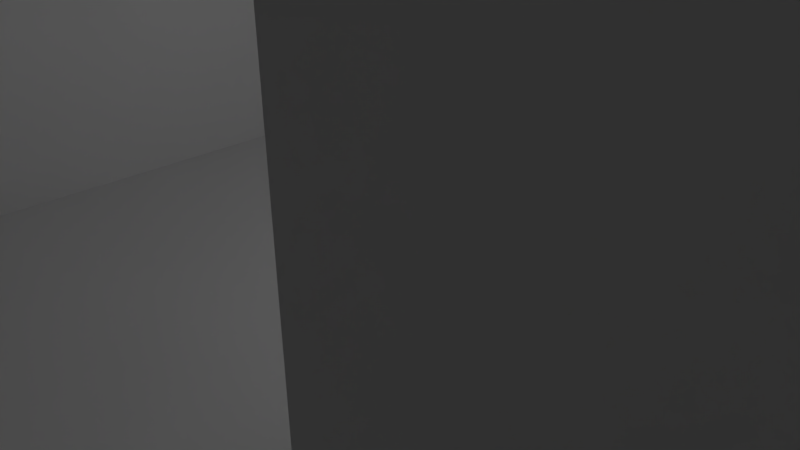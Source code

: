 # Source: Laberinto.blend  (saved by Blender 2.72.0; exported with 4.5.12 LTS)
import bpy
from mathutils import Matrix  # noqa: F401  (used for matrix-valued properties, if any)

bpy.ops.wm.read_factory_settings(use_empty=True)
scene = bpy.context.scene
scene.name = 'Scene'

# ---- collections
col_collection_1 = bpy.data.collections.new('Collection 1'); scene.collection.children.link(col_collection_1)

# ---- world
world_world = bpy.data.worlds.new('World'); scene.world = world_world
world_world.color = (0.05088, 0.05088, 0.05088)
world_world.use_sun_shadow = False
world_world.sun_shadow_jitter_overblur = 0.0
world_world.cycles.sampling_method = 'MANUAL'
world_world.cycles.sample_map_resolution = 256

# ---- cameras
cam_camera = bpy.data.cameras.new('Camera')
cam_camera.clip_end = 100.0
cam_camera.lens = 35.0
cam_camera.sensor_width = 32.0
cam_camera.sensor_height = 18.0
cam_camera.ortho_scale = 7.314
cam_camera.dof.focus_distance = 0.0
cam_camera.dof.aperture_fstop = 128.0

# ---- lights
light_lamp = bpy.data.lights.new('Lamp', 'POINT')
light_lamp.transmission_factor = 0.0
light_lamp.cutoff_distance = 30.0
light_lamp.energy = 100.0
light_lamp.shadow_buffer_clip_start = 1.001
light_lamp.shadow_soft_size = 0.1
light_lamp.shadow_maximum_resolution = 0.006
light_lamp.use_absolute_resolution = True
light_lamp.cycles.use_multiple_importance_sampling = False

# ---- meshes
me_plane = bpy.data.meshes.new('Plane')
me_plane.from_pydata([(-1.0, -1.0, 0.0), (1.0, -1.0, 0.0), (-1.0, 1.0, 0.0), (1.0, 1.0, 0.0), (-1.0, 0.8182, 0.0), (-1.0, 0.6364, 0.0), (-1.0, 0.4545, 0.0), (-1.0, 0.2727, 0.0), (-1.0, 0.09091, 0.0), (-1.0, -0.09091, 0.0), (-1.0, -0.2727, 0.0), (-1.0, -0.4545, 0.0), (-1.0, -0.6364, 0.0), (-1.0, -0.8182, 0.0), (-0.8182, -1.0, 0.0), (-0.6364, -1.0, 0.0), (-0.4545, -1.0, 0.0), (-0.2727, -1.0, 0.0), (-0.09091, -1.0, 0.0), (0.09091, -1.0, 0.0), (0.2727, -1.0, 0.0), (0.4545, -1.0, 0.0), (0.6364, -1.0, 0.0), (0.8182, -1.0, 0.0), (1.0, -0.8182, 0.0), (1.0, -0.6364, 0.0), (1.0, -0.4545, 0.0), (1.0, -0.2727, 0.0), (1.0, -0.09091, 0.0), (1.0, 0.09091, 0.0), (1.0, 0.2727, 0.0), (1.0, 0.4545, 0.0), (1.0, 0.6364, 0.0), (1.0, 0.8182, 0.0), (0.8182, 1.0, 0.0), (0.6364, 1.0, 0.0), (0.4545, 1.0, 0.0), (0.2727, 1.0, 0.0), (0.09091, 1.0, 0.0), (-0.09091, 1.0, 0.0), (-0.2727, 1.0, 0.0), (-0.4545, 1.0, 0.0), (-0.6364, 1.0, 0.0), (-0.8182, 1.0, 0.0), (-0.8182, -0.8182, 0.0), (-0.8182, -0.6364, 0.0), (-0.8182, -0.4545, 0.0), (-0.8182, -0.2727, 0.0), (-0.8182, -0.09091, 0.0), (-0.8182, 0.09091, 0.0), (-0.8182, 0.2727, 0.0), (-0.8182, 0.4545, 0.0), (-0.8182, 0.6364, 0.0), (-0.8182, 0.8182, 0.0), (-0.6364, -0.8182, 0.0), (-0.6364, -0.6364, 0.0), (-0.6364, -0.4545, 0.0), (-0.6364, -0.2727, 0.0), (-0.6364, -0.09091, 0.0), (-0.6364, 0.09091, 0.0), (-0.6364, 0.2727, 0.0), (-0.6364, 0.4545, 0.0), (-0.6364, 0.6364, 0.0), (-0.6364, 0.8182, 0.0), (-0.4545, -0.8182, 0.0), (-0.4545, -0.6364, 0.0), (-0.4545, -0.4545, 0.0), (-0.4545, -0.2727, 0.0), (-0.4545, -0.09091, 0.0), (-0.4545, 0.09091, 0.0), (-0.4545, 0.2727, 0.0), (-0.4545, 0.4545, 0.0), (-0.4545, 0.6364, 0.0), (-0.4545, 0.8182, 0.0), (-0.2727, -0.8182, 0.0), (-0.2727, -0.6364, 0.0), (-0.2727, -0.4545, 0.0), (-0.2727, -0.2727, 0.0), (-0.2727, -0.09091, 0.0), (-0.2727, 0.09091, 0.0), (-0.2727, 0.2727, 0.0), (-0.2727, 0.4545, 0.0), (-0.2727, 0.6364, 0.0), (-0.2727, 0.8182, 0.0), (-0.09091, -0.8182, 0.0), (-0.09091, -0.6364, 0.0), (-0.09091, -0.4545, 0.0), (-0.09091, -0.2727, 0.0), (-0.09091, -0.09091, 0.0), (-0.09091, 0.09091, 0.0), (-0.09091, 0.2727, 0.0), (-0.09091, 0.4545, 0.0), (-0.09091, 0.6364, 0.0), (-0.09091, 0.8182, 0.0), (0.09091, -0.8182, 0.0), (0.09091, -0.6364, 0.0), (0.09091, -0.4545, 0.0), (0.09091, -0.2727, 0.0), (0.09091, -0.09091, 0.0), (0.09091, 0.09091, 0.0), (0.09091, 0.2727, 0.0), (0.09091, 0.4545, 0.0), (0.09091, 0.6364, 0.0), (0.09091, 0.8182, 0.0), (0.2727, -0.8182, 0.0), (0.2727, -0.6364, 0.0), (0.2727, -0.4545, 0.0), (0.2727, -0.2727, 0.0), (0.2727, -0.09091, 0.0), (0.2727, 0.09091, 0.0), (0.2727, 0.2727, 0.0), (0.2727, 0.4545, 0.0), (0.2727, 0.6364, 0.0), (0.2727, 0.8182, 0.0), (0.4545, -0.8182, 0.0), (0.4545, -0.6364, 0.0), (0.4545, -0.4545, 0.0), (0.4545, -0.2727, 0.0), (0.4545, -0.09091, 0.0), (0.4545, 0.09091, 0.0), (0.4545, 0.2727, 0.0), (0.4545, 0.4545, 0.0), (0.4545, 0.6364, 0.0), (0.4545, 0.8182, 0.0), (0.6364, -0.8182, 0.0), (0.6364, -0.6364, 0.0), (0.6364, -0.4545, 0.0), (0.6364, -0.2727, 0.0), (0.6364, -0.09091, 0.0), (0.6364, 0.09091, 0.0), (0.6364, 0.2727, 0.0), (0.6364, 0.4545, 0.0), (0.6364, 0.6364, 0.0), (0.6364, 0.8182, 0.0), (0.8182, -0.8182, 0.0), (0.8182, -0.6364, 0.0), (0.8182, -0.4545, 0.0), (0.8182, -0.2727, 0.0), (0.8182, -0.09091, 0.0), (0.8182, 0.09091, 0.0), (0.8182, 0.2727, 0.0), (0.8182, 0.4545, 0.0), (0.8182, 0.6364, 0.0), (0.8182, 0.8182, 0.0), (-1.0, -1.0, 13.25), (1.0, -1.0, 13.25), (-1.0, 1.0, 13.25), (1.0, 1.0, 13.25), (-1.0, 0.8182, 13.25), (-1.0, 0.6364, 13.25), (-1.0, 0.4545, 13.25), (-1.0, 0.2727, 13.25), (-1.0, 0.09091, 13.25), (-1.0, -0.09091, 13.25), (-1.0, -0.2727, 13.25), (-1.0, -0.4545, 13.25), (-1.0, -0.6364, 13.25), (-1.0, -0.8182, 13.25), (-0.8182, -1.0, 13.25), (-0.6364, -1.0, 13.25), (-0.4545, -1.0, 13.25), (-0.2727, -1.0, 13.25), (-0.09091, -1.0, 13.25), (0.09091, -1.0, 13.25), (0.2727, -1.0, 13.25), (0.4545, -1.0, 13.25), (0.6364, -1.0, 13.25), (0.8182, -1.0, 13.25), (1.0, -0.8182, 13.25), (1.0, -0.6364, 13.25), (1.0, -0.4545, 13.25), (1.0, -0.2727, 13.25), (1.0, -0.09091, 13.25), (1.0, 0.09091, 13.25), (1.0, 0.2727, 13.25), (1.0, 0.4545, 13.25), (1.0, 0.6364, 13.25), (1.0, 0.8182, 13.25), (0.8182, 1.0, 13.25), (0.6364, 1.0, 13.25), (0.4545, 1.0, 13.25), (0.2727, 1.0, 13.25), (0.09091, 1.0, 13.25), (-0.09091, 1.0, 13.25), (-0.2727, 1.0, 13.25), (-0.4545, 1.0, 13.25), (-0.6364, 1.0, 13.25), (-0.8182, 1.0, 13.25), (-1.0, 0.4545, 12.9), (-1.0, 0.2727, 12.9), (-1.0, 0.09091, 12.9), (-1.0, -0.09091, 12.9), (-1.0, -0.2727, 12.9), (-1.0, -0.4545, 12.9), (-1.0, -0.6364, 12.9), (-1.0, -0.8182, 12.9), (1.0, -0.8182, 12.9), (1.0, -0.6364, 12.9), (1.0, -0.4545, 12.9), (1.0, -0.2727, 12.9), (-0.6364, 1.0, 12.9), (-0.8182, 1.0, 12.9), (-0.8182, -0.8182, 12.9), (-0.8182, -0.6364, 12.9), (-0.8182, -0.4545, 12.9), (-0.8182, -0.2727, 12.9), (-0.8182, -0.09091, 12.9), (-0.8182, 0.09091, 12.9), (-0.8182, 0.2727, 12.9), (-0.8182, 0.4545, 12.9), (-0.8182, 0.6364, 12.9), (-0.8182, 0.8182, 12.9), (-0.6364, -0.8182, 12.9), (-0.6364, -0.6364, 12.9), (-0.6364, -0.4545, 12.9), (-0.6364, -0.2727, 12.9), (-0.6364, -0.09091, 12.9), (-0.6364, 0.09091, 12.9), (-0.6364, 0.2727, 12.9), (-0.6364, 0.4545, 12.9), (-0.6364, 0.6364, 12.9), (-0.6364, 0.8182, 12.9), (-0.4545, -0.8182, 12.9), (-0.4545, -0.6364, 12.9), (-0.4545, -0.4545, 12.9), (-0.4545, -0.2727, 12.9), (-0.4545, -0.09091, 12.9), (-0.4545, 0.09091, 12.9), (-0.4545, 0.2727, 12.9), (-0.4545, 0.4545, 12.9), (-0.4545, 0.6364, 12.9), (-0.4545, 0.8182, 12.9), (-0.2727, -0.8182, 12.9), (-0.2727, -0.6364, 12.9), (-0.2727, -0.4545, 12.9), (-0.2727, -0.2727, 12.9), (-0.2727, -0.09091, 12.9), (-0.2727, 0.09091, 12.9), (-0.2727, 0.2727, 12.9), (-0.2727, 0.4545, 12.9), (-0.2727, 0.6364, 12.9), (-0.2727, 0.8182, 12.9), (-0.09091, -0.8182, 12.9), (-0.09091, -0.6364, 12.9), (-0.09091, -0.4545, 12.9), (-0.09091, -0.2727, 12.9), (-0.09091, -0.09091, 12.9), (-0.09091, 0.09091, 12.9), (-0.09091, 0.2727, 12.9), (-0.09091, 0.4545, 12.9), (-0.09091, 0.6364, 12.9), (-0.09091, 0.8182, 12.9), (0.09091, -0.8182, 12.9), (0.09091, -0.6364, 12.9), (0.09091, -0.4545, 12.9), (0.09091, -0.2727, 12.9), (0.09091, -0.09091, 12.9), (0.09091, 0.09091, 12.9), (0.09091, 0.2727, 12.9), (0.09091, 0.4545, 12.9), (0.09091, 0.6364, 12.9), (0.09091, 0.8182, 12.9), (0.2727, -0.8182, 12.9), (0.2727, -0.6364, 12.9), (0.2727, -0.4545, 12.9), (0.2727, -0.2727, 12.9), (0.2727, -0.09091, 12.9), (0.2727, 0.09091, 12.9), (0.2727, 0.2727, 12.9), (0.2727, 0.4545, 12.9), (0.2727, 0.6364, 12.9), (0.2727, 0.8182, 12.9), (0.4545, -0.8182, 12.9), (0.4545, -0.6364, 12.9), (0.4545, 0.6364, 12.9), (0.4545, 0.8182, 12.9), (0.6364, -0.8182, 12.9), (0.6364, -0.6364, 12.9), (0.6364, -0.4545, 12.9), (0.6364, -0.2727, 12.9), (0.6364, -0.09091, 12.9), (0.6364, 0.09091, 12.9), (0.6364, 0.2727, 12.9), (0.6364, 0.4545, 12.9), (0.6364, 0.6364, 12.9), (0.6364, 0.8182, 12.9), (0.8182, -0.8182, 12.9), (0.8182, -0.6364, 12.9), (0.8182, -0.4545, 12.9), (0.8182, -0.2727, 12.9), (0.8182, -0.09091, 12.9), (0.8182, 0.09091, 12.9), (0.8182, 0.2727, 12.9), (0.8182, 0.4545, 12.9), (0.8182, 0.6364, 12.9), (0.8182, 0.8182, 12.9)], [(187, 146), (169, 170)], [(143, 33, 3, 34), (4, 53, 43, 2), (53, 52, 210, 211), (63, 73, 41, 42), (73, 83, 40, 41), (83, 93, 39, 40), (93, 103, 38, 39), (103, 113, 37, 38), (113, 123, 36, 37), (123, 133, 35, 36), (133, 143, 34, 35), (0, 14, 44, 13), (55, 45, 203, 213), (82, 92, 250, 240), (139, 140, 292, 291), (105, 106, 264, 263), (77, 67, 225, 235), (8, 49, 50, 7), (104, 114, 272, 262), (6, 51, 52, 5), (5, 52, 53, 4), (14, 15, 54, 44), (52, 62, 220, 210), (45, 55, 56, 46), (46, 56, 57, 47), (47, 57, 58, 48), (126, 136, 288, 278), (49, 59, 60, 50), (112, 113, 271, 270), (51, 61, 62, 52), (79, 78, 236, 237), (15, 16, 64, 54), (8, 9, 191, 190), (55, 65, 66, 56), (74, 84, 242, 232), (99, 98, 256, 257), (69, 59, 217, 227), (59, 69, 70, 60), (143, 133, 285, 295), (61, 71, 72, 62), (84, 85, 243, 242), (16, 17, 74, 64), (44, 54, 212, 202), (65, 75, 76, 66), (91, 81, 239, 249), (67, 77, 78, 68), (68, 78, 79, 69), (69, 79, 80, 70), (138, 139, 291, 290), (71, 81, 82, 72), (66, 76, 234, 224), (17, 18, 84, 74), (113, 103, 261, 271), (75, 85, 86, 76), (58, 57, 215, 216), (61, 51, 209, 219), (135, 125, 277, 287), (111, 112, 270, 269), (78, 77, 235, 236), (81, 91, 92, 82), (83, 73, 231, 241), (18, 19, 94, 84), (84, 94, 95, 85), (85, 95, 96, 86), (86, 96, 97, 87), (87, 97, 98, 88), (88, 98, 99, 89), (89, 99, 100, 90), (90, 100, 101, 91), (91, 101, 102, 92), (132, 131, 283, 284), (19, 20, 104, 94), (137, 138, 290, 289), (75, 65, 223, 233), (90, 91, 249, 248), (97, 107, 108, 98), (57, 56, 214, 215), (50, 60, 218, 208), (124, 134, 286, 276), (43, 53, 211, 201), (6, 7, 189, 188), (20, 21, 114, 104), (110, 111, 269, 268), (105, 115, 116, 106), (106, 116, 117, 107), (107, 117, 118, 108), (108, 118, 119, 109), (109, 119, 120, 110), (110, 120, 121, 111), (111, 121, 122, 112), (112, 122, 123, 113), (21, 22, 124, 114), (72, 82, 240, 230), (115, 125, 126, 116), (116, 126, 127, 117), (117, 127, 128, 118), (118, 128, 129, 119), (119, 129, 130, 120), (120, 130, 131, 121), (121, 131, 132, 122), (131, 130, 282, 283), (22, 23, 134, 124), (97, 96, 254, 255), (125, 135, 136, 126), (94, 104, 262, 252), (64, 74, 232, 222), (89, 90, 248, 247), (59, 49, 207, 217), (133, 123, 275, 285), (109, 110, 268, 267), (42, 43, 201, 200), (23, 1, 24, 134), (13, 44, 202, 195), (135, 25, 26, 136), (81, 71, 229, 239), (137, 27, 28, 138), (138, 28, 29, 139), (139, 29, 30, 140), (140, 30, 31, 141), (141, 31, 32, 142), (142, 32, 33, 143), (40, 39, 183, 184), (23, 22, 166, 167), (6, 5, 149, 150), (13, 12, 156, 157), (30, 29, 173, 174), (37, 36, 180, 181), (20, 19, 163, 164), (10, 9, 153, 154), (27, 26, 170, 171), (34, 3, 147, 178), (0, 13, 157, 144), (17, 16, 160, 161), (41, 40, 184, 185), (7, 6, 150, 151), (24, 1, 145, 168), (14, 0, 144, 158), (31, 30, 174, 175), (38, 37, 181, 182), (21, 20, 164, 165), (4, 2, 146, 148), (11, 10, 154, 155), (28, 27, 171, 172), (35, 34, 178, 179), (1, 23, 167, 145), (18, 17, 161, 162), (42, 41, 185, 186), (25, 24, 168, 169), (8, 7, 151, 152), (32, 31, 175, 176), (15, 14, 158, 159), (39, 38, 182, 183), (5, 4, 148, 149), (22, 21, 165, 166), (12, 11, 155, 156), (29, 28, 172, 173), (36, 35, 179, 180), (3, 33, 177, 147), (19, 18, 162, 163), (43, 42, 186, 187), (9, 8, 152, 153), (16, 15, 159, 160), (33, 32, 176, 177), (211, 221, 200, 201), (195, 202, 203, 194), (194, 203, 204, 193), (193, 204, 205, 192), (192, 205, 206, 191), (191, 206, 207, 190), (189, 208, 209, 188), (202, 212, 213, 203), (206, 216, 217, 207), (208, 218, 219, 209), (210, 220, 221, 211), (212, 222, 223, 213), (214, 224, 225, 215), (215, 225, 226, 216), (216, 226, 227, 217), (218, 228, 229, 219), (220, 230, 231, 221), (222, 232, 233, 223), (224, 234, 235, 225), (228, 238, 239, 229), (230, 240, 241, 231), (232, 242, 243, 233), (234, 244, 245, 235), (235, 245, 246, 236), (236, 246, 247, 237), (237, 247, 248, 238), (238, 248, 249, 239), (240, 250, 251, 241), (250, 260, 261, 251), (252, 262, 263, 253), (253, 263, 264, 254), (254, 264, 265, 255), (256, 266, 267, 257), (257, 267, 268, 258), (258, 268, 269, 259), (259, 269, 270, 260), (260, 270, 271, 261), (262, 272, 273, 263), (272, 276, 277, 273), (274, 284, 285, 275), (276, 286, 287, 277), (278, 288, 289, 279), (279, 289, 290, 280), (280, 290, 291, 281), (281, 291, 292, 282), (282, 292, 293, 283), (283, 293, 294, 284), (284, 294, 295, 285), (286, 196, 197, 287), (288, 198, 199, 289), (134, 24, 196, 286), (107, 97, 255, 265), (60, 70, 228, 218), (100, 99, 257, 258), (85, 75, 233, 243), (80, 79, 237, 238), (9, 10, 192, 191), (45, 46, 204, 203), (24, 25, 197, 196), (127, 126, 278, 279), (115, 105, 263, 273), (140, 141, 293, 292), (106, 107, 265, 264), (93, 83, 241, 251), (63, 42, 200, 221), (86, 87, 245, 244), (25, 135, 287, 197), (98, 108, 266, 256), (71, 61, 219, 229), (101, 100, 258, 259), (76, 86, 244, 234), (49, 8, 190, 207), (10, 11, 193, 192), (46, 47, 205, 204), (54, 64, 222, 212), (128, 127, 279, 280), (141, 142, 294, 293), (87, 88, 246, 245), (136, 26, 198, 288), (62, 72, 230, 220), (67, 68, 226, 225), (102, 101, 259, 260), (114, 124, 276, 272), (7, 50, 208, 189), (11, 12, 194, 193), (47, 48, 206, 205), (92, 102, 260, 250), (65, 55, 213, 223), (95, 94, 252, 253), (129, 128, 280, 281), (26, 27, 199, 198), (70, 80, 238, 228), (142, 143, 295, 294), (108, 109, 267, 266), (122, 132, 284, 274), (48, 58, 216, 206), (88, 89, 247, 246), (123, 122, 274, 275), (27, 137, 289, 199), (73, 63, 221, 231), (68, 69, 227, 226), (125, 115, 273, 277), (51, 6, 188, 209), (12, 13, 195, 194), (103, 93, 251, 261), (56, 66, 224, 214), (96, 95, 253, 254), (130, 129, 281, 282)])
me_plane.use_remesh_preserve_volume = False
me_plane.use_remesh_preserve_attributes = False
me_plane.use_mirror_vertex_groups = False
me_plane.update()

# ---- objects
ob_plane = bpy.data.objects.new('Plane', me_plane)
ob_lamp = bpy.data.objects.new('Lamp', light_lamp)
ob_camera = bpy.data.objects.new('Camera', cam_camera)

# ---- transforms, parenting, visibility, modifiers, constraints
ob_plane.location = (0.0, 0.0, 0.0)
ob_plane.scale = (50.0, 50.0, 1.0)
ob_plane.lineart.crease_threshold = 0.0
ob_lamp.location = (4.076, 1.005, 5.904)
ob_lamp.rotation_euler = (0.6503, 0.05522, 1.866)
ob_lamp.lock_rotations_4d = False
ob_lamp.empty_display_type = 'ARROWS'
ob_lamp.color = (0.0, 0.0, 0.0, 0.0)
ob_lamp.lineart.crease_threshold = 0.0
ob_camera.location = (7.481, -6.508, 5.344)
ob_camera.rotation_euler = (1.109, 0.01082, 0.8149)
ob_camera.lock_rotations_4d = False
ob_camera.empty_display_type = 'ARROWS'
ob_camera.color = (0.0, 0.0, 0.0, 0.0)
ob_camera.display_type = 'WIRE'
ob_camera.lineart.crease_threshold = 0.0

# ---- collection membership
col_collection_1.objects.link(ob_plane)
col_collection_1.objects.link(ob_lamp)
col_collection_1.objects.link(ob_camera)

# ---- scene / render settings (as saved in the file)
scene.camera = ob_camera
scene.frame_start = 1; scene.frame_end = 250; scene.frame_set(1)
scene.render.engine = 'BLENDER_EEVEE_NEXT'
scene.render.resolution_percentage = 50
scene.render.dither_intensity = 0.0
scene.cycles.use_denoising = False
scene.cycles.samples = 10
scene.cycles.sampling_pattern = 'TABULATED_SOBOL'
scene.cycles.light_sampling_threshold = 0.0
scene.cycles.use_adaptive_sampling = False
scene.cycles.use_light_tree = False
scene.cycles.blur_glossy = 0.0
scene.cycles.pixel_filter_type = 'GAUSSIAN'
scene.cycles.sample_clamp_indirect = 0.0
scene.view_settings.view_transform = 'Standard'
bpy.context.view_layer.update()
